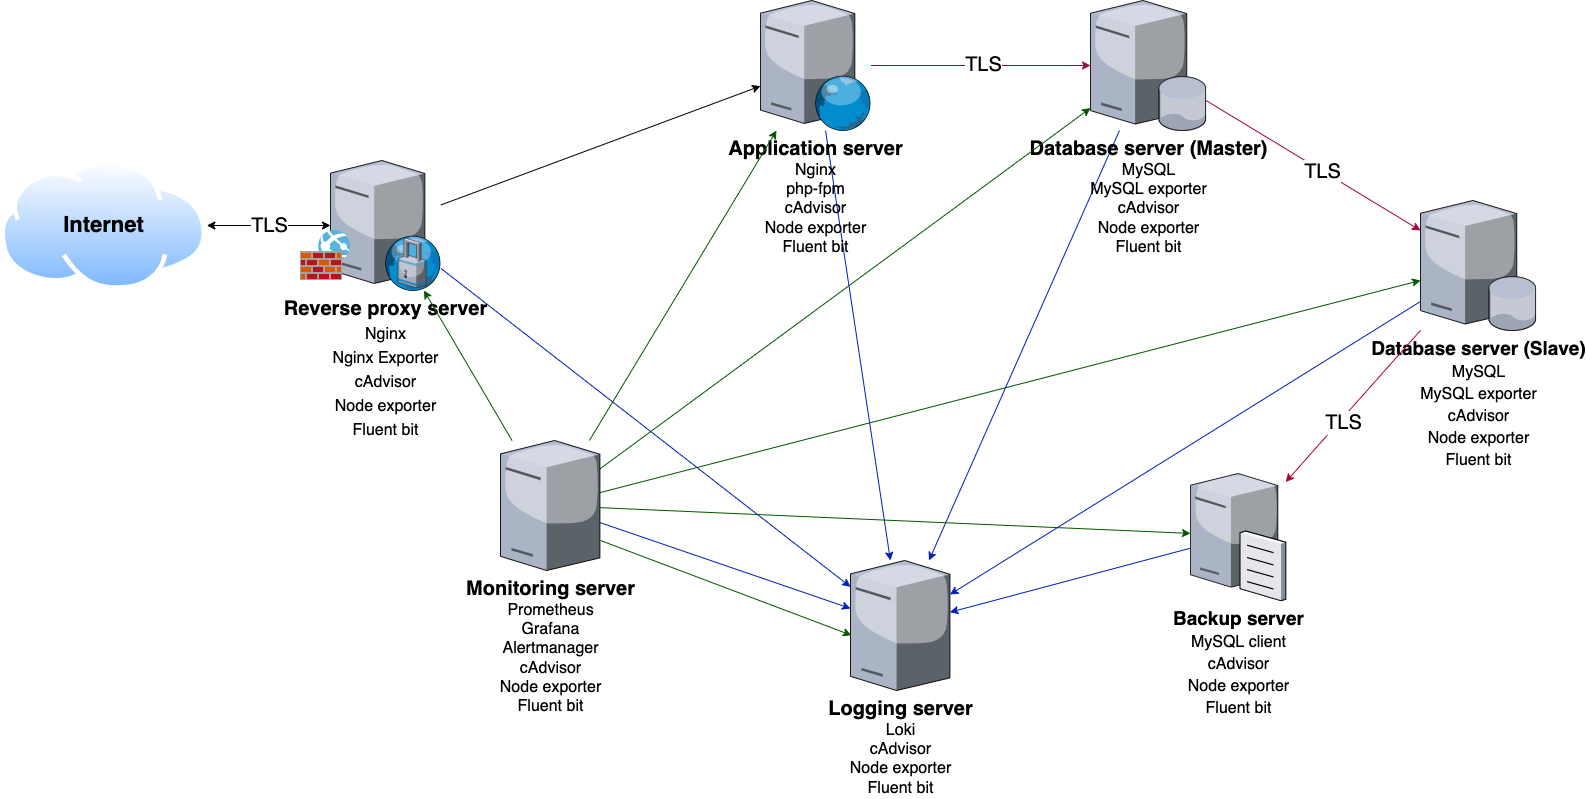

The diagram above was exported from draw.io. Its source (the exported page's mxGraphModel, read from the mxfile embedded in the PNG):
<mxGraphModel dx="2102" dy="1131" grid="1" gridSize="10" guides="1" tooltips="1" connect="1" arrows="1" fold="1" page="1" pageScale="1.5" pageWidth="1169" pageHeight="826" background="none" math="0" shadow="0">
  <root>
    <mxCell id="0" style=";html=1;" />
    <mxCell id="1" style=";html=1;" parent="0" />
    <mxCell id="YkifQFargDdf93jC7OXD-16" style="rounded=0;orthogonalLoop=1;jettySize=auto;html=1;fontSize=20;" parent="1" source="YkifQFargDdf93jC7OXD-3" target="YkifQFargDdf93jC7OXD-6" edge="1">
      <mxGeometry relative="1" as="geometry" />
    </mxCell>
    <mxCell id="YkifQFargDdf93jC7OXD-31" style="edgeStyle=none;rounded=0;orthogonalLoop=1;jettySize=auto;html=1;fontSize=20;fillColor=#0050ef;strokeColor=#001DBC;" parent="1" source="YkifQFargDdf93jC7OXD-3" target="YkifQFargDdf93jC7OXD-8" edge="1">
      <mxGeometry relative="1" as="geometry" />
    </mxCell>
    <mxCell id="YkifQFargDdf93jC7OXD-3" value="&lt;b&gt;Reverse proxy server&lt;/b&gt;&lt;br&gt;&lt;font style=&quot;font-size: 16px;&quot;&gt;Nginx&lt;/font&gt;&lt;br&gt;&lt;font style=&quot;font-size: 16px;&quot;&gt;Nginx Exporter&lt;br&gt;cAdvisor&lt;br&gt;Node exporter&lt;br&gt;Fluent bit&lt;br&gt;&lt;/font&gt;" style="verticalLabelPosition=bottom;sketch=0;aspect=fixed;html=1;verticalAlign=top;strokeColor=none;align=center;outlineConnect=0;shape=mxgraph.citrix.proxy_server;fontSize=20;" parent="1" vertex="1">
      <mxGeometry x="380" y="390" width="110.5" height="130" as="geometry" />
    </mxCell>
    <mxCell id="YkifQFargDdf93jC7OXD-33" style="edgeStyle=none;rounded=0;orthogonalLoop=1;jettySize=auto;html=1;fontSize=20;fillColor=#0050ef;strokeColor=#001DBC;" parent="1" source="YkifQFargDdf93jC7OXD-4" target="YkifQFargDdf93jC7OXD-8" edge="1">
      <mxGeometry relative="1" as="geometry" />
    </mxCell>
    <mxCell id="YkifQFargDdf93jC7OXD-4" value="&lt;font style=&quot;&quot;&gt;&lt;font style=&quot;font-size: 20px;&quot;&gt;&lt;b&gt;Database server (Master)&lt;/b&gt;&lt;/font&gt;&lt;br&gt;&lt;span style=&quot;font-size: 16px;&quot;&gt;MySQL&lt;/span&gt;&lt;br&gt;&lt;span style=&quot;font-size: 16px;&quot;&gt;MySQL exporter&lt;/span&gt;&lt;br&gt;&lt;span style=&quot;font-size: 16px;&quot;&gt;cAdvisor&lt;/span&gt;&lt;br&gt;&lt;span style=&quot;font-size: 16px;&quot;&gt;Node exporter&lt;/span&gt;&lt;br&gt;&lt;span style=&quot;font-size: 16px;&quot;&gt;Fluent bit&lt;/span&gt;&lt;br&gt;&lt;/font&gt;" style="verticalLabelPosition=bottom;sketch=0;aspect=fixed;html=1;verticalAlign=top;strokeColor=none;align=center;outlineConnect=0;shape=mxgraph.citrix.database_server;" parent="1" vertex="1">
      <mxGeometry x="1140" y="230" width="115.56" height="130" as="geometry" />
    </mxCell>
    <mxCell id="YkifQFargDdf93jC7OXD-18" style="rounded=0;orthogonalLoop=1;jettySize=auto;html=1;fontSize=20;fillColor=#d80073;strokeColor=#A50040;startArrow=classic;startFill=1;endArrow=none;endFill=0;" parent="1" source="YkifQFargDdf93jC7OXD-5" target="YkifQFargDdf93jC7OXD-4" edge="1">
      <mxGeometry relative="1" as="geometry" />
    </mxCell>
    <mxCell id="YkifQFargDdf93jC7OXD-38" value="TLS" style="edgeLabel;html=1;align=center;verticalAlign=middle;resizable=0;points=[];fontSize=20;" parent="YkifQFargDdf93jC7OXD-18" vertex="1" connectable="0">
      <mxGeometry x="-0.0766" relative="1" as="geometry">
        <mxPoint as="offset" />
      </mxGeometry>
    </mxCell>
    <mxCell id="YkifQFargDdf93jC7OXD-34" style="edgeStyle=none;rounded=0;orthogonalLoop=1;jettySize=auto;html=1;fontSize=20;fillColor=#0050ef;strokeColor=#001DBC;" parent="1" source="YkifQFargDdf93jC7OXD-5" target="YkifQFargDdf93jC7OXD-8" edge="1">
      <mxGeometry relative="1" as="geometry" />
    </mxCell>
    <mxCell id="YkifQFargDdf93jC7OXD-5" value="&lt;font style=&quot;font-size: 19px;&quot;&gt;&lt;b&gt;Database server (Slave)&lt;/b&gt;&lt;/font&gt;&lt;br style=&quot;font-size: 16px;&quot;&gt;&lt;span style=&quot;font-size: 16px;&quot;&gt;MySQL&lt;/span&gt;&lt;br style=&quot;font-size: 16px;&quot;&gt;&lt;span style=&quot;font-size: 16px;&quot;&gt;MySQL exporter&lt;/span&gt;&lt;br style=&quot;font-size: 16px;&quot;&gt;&lt;span style=&quot;font-size: 16px;&quot;&gt;cAdvisor&lt;/span&gt;&lt;br style=&quot;font-size: 16px;&quot;&gt;&lt;span style=&quot;font-size: 16px;&quot;&gt;Node exporter&lt;/span&gt;&lt;br style=&quot;font-size: 16px;&quot;&gt;&lt;span style=&quot;font-size: 16px;&quot;&gt;Fluent bit&lt;/span&gt;" style="verticalLabelPosition=bottom;sketch=0;aspect=fixed;html=1;verticalAlign=top;strokeColor=none;align=center;outlineConnect=0;shape=mxgraph.citrix.database_server;" parent="1" vertex="1">
      <mxGeometry x="1470" y="430" width="115.56" height="130" as="geometry" />
    </mxCell>
    <mxCell id="YkifQFargDdf93jC7OXD-17" style="rounded=0;orthogonalLoop=1;jettySize=auto;html=1;fontSize=20;fillColor=#d80073;strokeColor=#A50040;" parent="1" source="YkifQFargDdf93jC7OXD-6" target="YkifQFargDdf93jC7OXD-4" edge="1">
      <mxGeometry relative="1" as="geometry" />
    </mxCell>
    <mxCell id="YkifQFargDdf93jC7OXD-37" value="TLS" style="edgeLabel;html=1;align=center;verticalAlign=middle;resizable=0;points=[];fontSize=20;" parent="YkifQFargDdf93jC7OXD-17" vertex="1" connectable="0">
      <mxGeometry x="0.0201" y="2" relative="1" as="geometry">
        <mxPoint as="offset" />
      </mxGeometry>
    </mxCell>
    <mxCell id="YkifQFargDdf93jC7OXD-32" style="edgeStyle=none;rounded=0;orthogonalLoop=1;jettySize=auto;html=1;fontSize=20;fillColor=#0050ef;strokeColor=#001DBC;" parent="1" source="YkifQFargDdf93jC7OXD-6" target="YkifQFargDdf93jC7OXD-8" edge="1">
      <mxGeometry relative="1" as="geometry" />
    </mxCell>
    <mxCell id="YkifQFargDdf93jC7OXD-6" value="&lt;font style=&quot;font-size: 20px;&quot;&gt;&lt;b&gt;Application serve&lt;/b&gt;&lt;/font&gt;&lt;font style=&quot;&quot;&gt;&lt;b style=&quot;&quot;&gt;&lt;font style=&quot;font-size: 20px;&quot;&gt;r&lt;/font&gt;&lt;br&gt;&lt;/b&gt;&lt;span style=&quot;font-size: 16px;&quot;&gt;Nginx&lt;/span&gt;&lt;br&gt;&lt;span style=&quot;font-size: 16px;&quot;&gt;php-fpm&lt;/span&gt;&lt;br&gt;&lt;span style=&quot;font-size: 16px;&quot;&gt;cAdvisor&lt;/span&gt;&lt;br&gt;&lt;span style=&quot;font-size: 16px;&quot;&gt;Node exporter&lt;/span&gt;&lt;br&gt;&lt;span style=&quot;font-size: 16px;&quot;&gt;Fluent bit&lt;/span&gt;&lt;br&gt;&lt;/font&gt;" style="verticalLabelPosition=bottom;sketch=0;aspect=fixed;html=1;verticalAlign=top;strokeColor=none;align=center;outlineConnect=0;shape=mxgraph.citrix.web_server;" parent="1" vertex="1">
      <mxGeometry x="810" y="230" width="110.5" height="130" as="geometry" />
    </mxCell>
    <mxCell id="YkifQFargDdf93jC7OXD-19" style="rounded=0;orthogonalLoop=1;jettySize=auto;html=1;fontSize=20;fillColor=#d80073;strokeColor=#A50040;startArrow=classic;startFill=1;endArrow=none;endFill=0;" parent="1" source="YkifQFargDdf93jC7OXD-7" target="YkifQFargDdf93jC7OXD-5" edge="1">
      <mxGeometry relative="1" as="geometry" />
    </mxCell>
    <mxCell id="YkifQFargDdf93jC7OXD-39" value="TLS" style="edgeLabel;html=1;align=center;verticalAlign=middle;resizable=0;points=[];fontSize=20;" parent="YkifQFargDdf93jC7OXD-19" vertex="1" connectable="0">
      <mxGeometry x="-0.1888" y="-1" relative="1" as="geometry">
        <mxPoint x="1" as="offset" />
      </mxGeometry>
    </mxCell>
    <mxCell id="YkifQFargDdf93jC7OXD-35" style="edgeStyle=none;rounded=0;orthogonalLoop=1;jettySize=auto;html=1;fontSize=20;fillColor=#0050ef;strokeColor=#001DBC;" parent="1" source="YkifQFargDdf93jC7OXD-7" target="YkifQFargDdf93jC7OXD-8" edge="1">
      <mxGeometry relative="1" as="geometry" />
    </mxCell>
    <mxCell id="YkifQFargDdf93jC7OXD-7" value="&lt;span style=&quot;font-size: 19px;&quot;&gt;&lt;b&gt;Backup server&lt;/b&gt;&lt;/span&gt;&lt;br style=&quot;font-size: 16px;&quot;&gt;&lt;span style=&quot;font-size: 16px;&quot;&gt;MySQL client&lt;/span&gt;&lt;br style=&quot;font-size: 16px;&quot;&gt;&lt;span style=&quot;font-size: 16px;&quot;&gt;cAdvisor&lt;/span&gt;&lt;br style=&quot;font-size: 16px;&quot;&gt;&lt;span style=&quot;font-size: 16px;&quot;&gt;Node exporter&lt;/span&gt;&lt;br style=&quot;font-size: 16px;&quot;&gt;&lt;span style=&quot;font-size: 16px;&quot;&gt;Fluent bit&lt;/span&gt;" style="verticalLabelPosition=bottom;sketch=0;aspect=fixed;html=1;verticalAlign=top;strokeColor=none;align=center;outlineConnect=0;shape=mxgraph.citrix.file_server;" parent="1" vertex="1">
      <mxGeometry x="1240" y="700" width="95.15" height="130" as="geometry" />
    </mxCell>
    <mxCell id="YkifQFargDdf93jC7OXD-8" value="&lt;font style=&quot;&quot;&gt;&lt;font style=&quot;font-size: 20px;&quot;&gt;&lt;b&gt;Logging server&lt;/b&gt;&lt;/font&gt;&lt;br&gt;&lt;span style=&quot;font-size: 16px;&quot;&gt;Loki&lt;/span&gt;&lt;br&gt;&lt;span style=&quot;font-size: 16px;&quot;&gt;cAdvisor&lt;/span&gt;&lt;br style=&quot;&quot;&gt;&lt;span style=&quot;font-size: 16px;&quot;&gt;Node exporter&lt;/span&gt;&lt;br style=&quot;&quot;&gt;&lt;span style=&quot;font-size: 16px;&quot;&gt;Fluent bit&lt;/span&gt;&lt;/font&gt;" style="verticalLabelPosition=bottom;sketch=0;aspect=fixed;html=1;verticalAlign=top;strokeColor=none;align=center;outlineConnect=0;shape=mxgraph.citrix.license_server;" parent="1" vertex="1">
      <mxGeometry x="900" y="790" width="99.41" height="130" as="geometry" />
    </mxCell>
    <mxCell id="YkifQFargDdf93jC7OXD-21" style="rounded=0;orthogonalLoop=1;jettySize=auto;html=1;fontSize=20;verticalAlign=middle;fillColor=#008a00;strokeColor=#005700;" parent="1" source="YkifQFargDdf93jC7OXD-9" target="YkifQFargDdf93jC7OXD-3" edge="1">
      <mxGeometry relative="1" as="geometry" />
    </mxCell>
    <mxCell id="YkifQFargDdf93jC7OXD-22" style="rounded=0;orthogonalLoop=1;jettySize=auto;html=1;fontSize=20;fillColor=#008a00;strokeColor=#005700;" parent="1" source="YkifQFargDdf93jC7OXD-9" target="YkifQFargDdf93jC7OXD-6" edge="1">
      <mxGeometry relative="1" as="geometry" />
    </mxCell>
    <mxCell id="YkifQFargDdf93jC7OXD-23" style="rounded=0;orthogonalLoop=1;jettySize=auto;html=1;fontSize=20;fillColor=#008a00;strokeColor=#005700;" parent="1" source="YkifQFargDdf93jC7OXD-9" target="YkifQFargDdf93jC7OXD-4" edge="1">
      <mxGeometry relative="1" as="geometry" />
    </mxCell>
    <mxCell id="YkifQFargDdf93jC7OXD-24" style="rounded=0;orthogonalLoop=1;jettySize=auto;html=1;fontSize=20;fillColor=#008a00;strokeColor=#005700;" parent="1" source="YkifQFargDdf93jC7OXD-9" target="YkifQFargDdf93jC7OXD-5" edge="1">
      <mxGeometry relative="1" as="geometry" />
    </mxCell>
    <mxCell id="YkifQFargDdf93jC7OXD-26" style="rounded=0;orthogonalLoop=1;jettySize=auto;html=1;fontSize=20;fillColor=#008a00;strokeColor=#005700;" parent="1" source="YkifQFargDdf93jC7OXD-9" target="YkifQFargDdf93jC7OXD-7" edge="1">
      <mxGeometry relative="1" as="geometry" />
    </mxCell>
    <mxCell id="YkifQFargDdf93jC7OXD-36" style="edgeStyle=none;rounded=0;orthogonalLoop=1;jettySize=auto;html=1;fontSize=20;fillColor=#0050ef;strokeColor=#001DBC;startArrow=none;startFill=0;" parent="1" source="YkifQFargDdf93jC7OXD-9" target="YkifQFargDdf93jC7OXD-8" edge="1">
      <mxGeometry relative="1" as="geometry" />
    </mxCell>
    <mxCell id="j56pb_if3Y2dyYB_tecS-1" style="rounded=0;orthogonalLoop=1;jettySize=auto;html=1;fillColor=#008a00;strokeColor=#005700;entryX=0.009;entryY=0.575;entryDx=0;entryDy=0;entryPerimeter=0;" parent="1" target="YkifQFargDdf93jC7OXD-8" edge="1">
      <mxGeometry relative="1" as="geometry">
        <mxPoint x="650" y="770" as="sourcePoint" />
        <mxPoint x="900" y="880" as="targetPoint" />
        <Array as="points" />
      </mxGeometry>
    </mxCell>
    <mxCell id="YkifQFargDdf93jC7OXD-9" value="&lt;font style=&quot;&quot;&gt;&lt;font style=&quot;font-size: 20px;&quot;&gt;&lt;b&gt;Monitoring server&lt;/b&gt;&lt;/font&gt;&lt;br&gt;&lt;span style=&quot;font-size: 16px;&quot;&gt;Prometheus&lt;/span&gt;&lt;br&gt;&lt;span style=&quot;font-size: 16px;&quot;&gt;Grafana&lt;/span&gt;&lt;br&gt;&lt;span style=&quot;font-size: 16px;&quot;&gt;Alertmanager&lt;/span&gt;&lt;br&gt;&lt;span style=&quot;font-size: 16px;&quot;&gt;cAdvisor&lt;/span&gt;&lt;br style=&quot;&quot;&gt;&lt;span style=&quot;font-size: 16px;&quot;&gt;Node exporter&lt;/span&gt;&lt;br style=&quot;&quot;&gt;&lt;span style=&quot;font-size: 16px;&quot;&gt;Fluent bit&lt;/span&gt;&lt;/font&gt;" style="verticalLabelPosition=bottom;sketch=0;aspect=fixed;html=1;verticalAlign=top;strokeColor=none;align=center;outlineConnect=0;shape=mxgraph.citrix.license_server;" parent="1" vertex="1">
      <mxGeometry x="550" y="670" width="99.4" height="130" as="geometry" />
    </mxCell>
    <mxCell id="YkifQFargDdf93jC7OXD-40" value="" style="sketch=0;aspect=fixed;html=1;points=[];align=center;image;fontSize=12;image=img/lib/mscae/Web_App_Firewall.svg;" parent="1" vertex="1">
      <mxGeometry x="350" y="460" width="50" height="50" as="geometry" />
    </mxCell>
    <mxCell id="YkifQFargDdf93jC7OXD-42" value="TLS" style="edgeStyle=none;rounded=0;orthogonalLoop=1;jettySize=auto;html=1;fontSize=20;startArrow=classic;startFill=1;strokeColor=default;" parent="1" source="YkifQFargDdf93jC7OXD-41" target="YkifQFargDdf93jC7OXD-3" edge="1">
      <mxGeometry relative="1" as="geometry" />
    </mxCell>
    <mxCell id="YkifQFargDdf93jC7OXD-41" value="" style="aspect=fixed;perimeter=ellipsePerimeter;html=1;align=center;shadow=0;dashed=0;spacingTop=3;image;image=img/lib/active_directory/internet_cloud.svg;fontSize=20;" parent="1" vertex="1">
      <mxGeometry x="50" y="390" width="206.35" height="130" as="geometry" />
    </mxCell>
    <mxCell id="boY1xrXBQHulBtHyA4bi-3" value="&lt;font style=&quot;font-size: 22px;&quot;&gt;&lt;b&gt;Internet&lt;/b&gt;&lt;/font&gt;" style="text;html=1;resizable=0;autosize=1;align=center;verticalAlign=middle;points=[];fillColor=none;strokeColor=none;rounded=0;" parent="1" vertex="1">
      <mxGeometry x="103.16999999999996" y="445" width="100" height="20" as="geometry" />
    </mxCell>
  </root>
</mxGraphModel>